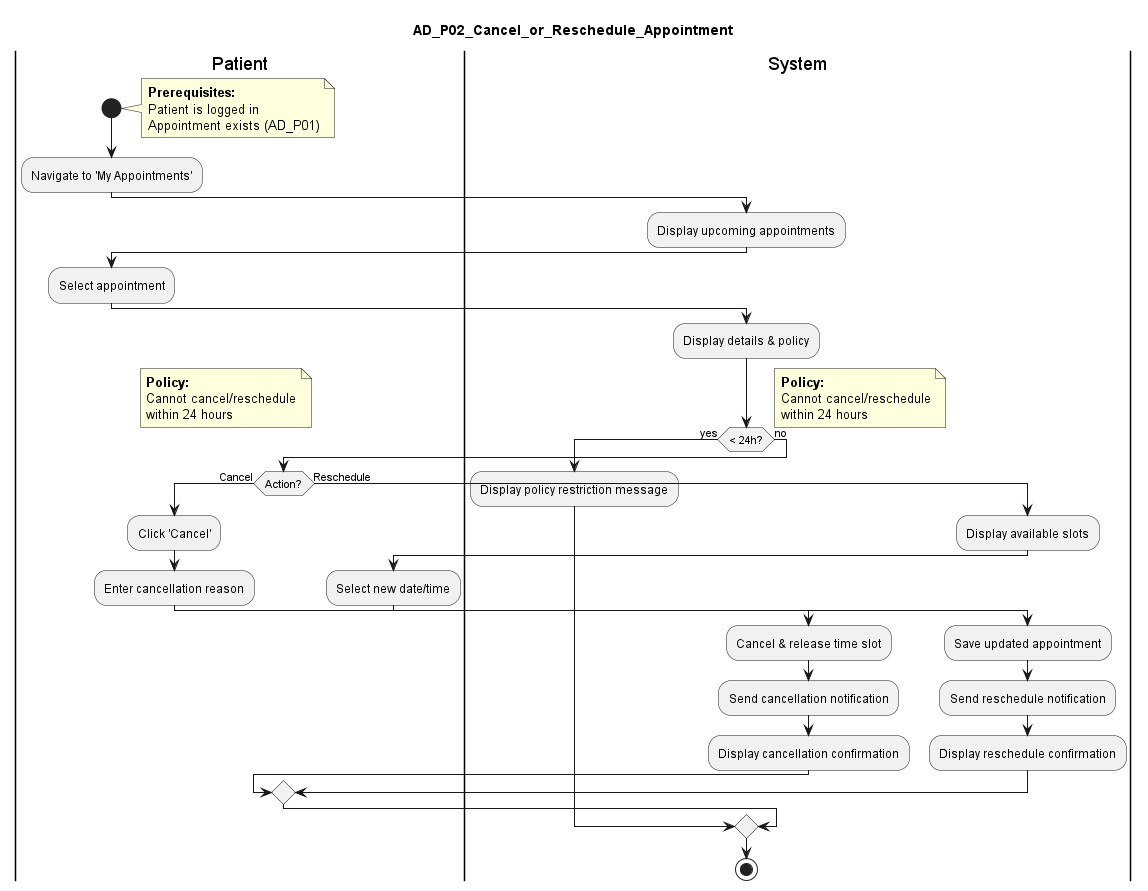

The diagram above was rendered by PlantUML. Its source (embedded in the PNG):
@startuml AD_P02_Cancel_or_Reschedule_Appointment
title AD_P02_Cancel_or_Reschedule_Appointment

|Patient|
start
note right
  **Prerequisites:**
  Patient is logged in
  Appointment exists (AD_P01)
end note

:Navigate to 'My Appointments';

|System|
:Display upcoming appointments;

|Patient|
:Select appointment;

|System|
:Display details & policy;

if (< 24h?) then (yes)
  note right
    **Policy:**
    Cannot cancel/reschedule
    within 24 hours
  end note
  :Display policy restriction message;
else (no)

  |Patient|
  if (Action?) then (Cancel)
    :Click 'Cancel';
    :Enter cancellation reason;

    |System|
    :Cancel & release time slot;
    :Send cancellation notification;
    :Display cancellation confirmation;

  else (Reschedule)

    |System|
    :Display available slots;

    |Patient|
    :Select new date/time;

    |System|
    :Save updated appointment;
    :Send reschedule notification;
    :Display reschedule confirmation;

  endif

endif

stop

@enduml